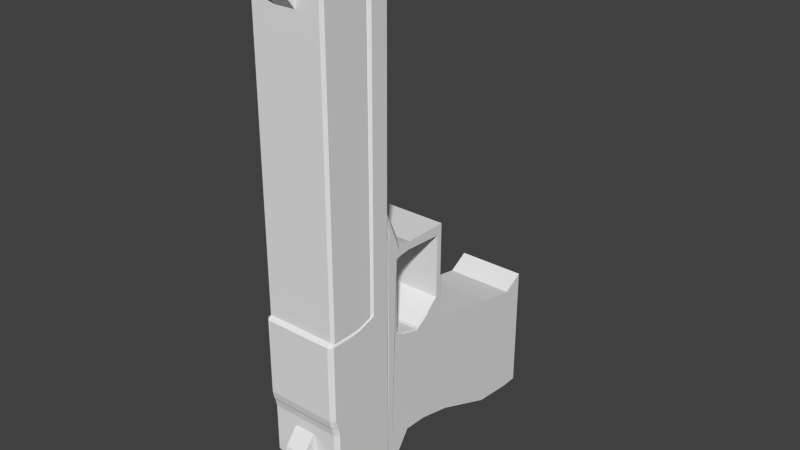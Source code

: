 # Source: Deagle.blend  (saved by Blender 2.73.0; exported with 4.5.12 LTS)
import bpy
from mathutils import Matrix  # noqa: F401  (used for matrix-valued properties, if any)

bpy.ops.wm.read_factory_settings(use_empty=True)
scene = bpy.context.scene
scene.name = 'Scene'

# ---- collections
col_collection_1 = bpy.data.collections.new('Collection 1'); scene.collection.children.link(col_collection_1)

# ---- materials (node trees are filled in below, after node groups)
mat_material = bpy.data.materials.new('Material')
mat_material.alpha_threshold = 0.0
mat_material.use_transparent_shadow = False
mat_material.roughness = 0.5
mat_material.line_color = (0.0, 0.0, 0.0, 1.0)

# ---- material node trees

# ---- world
world_world = bpy.data.worlds.new('World'); scene.world = world_world
world_world.color = (0.05088, 0.05088, 0.05088)
world_world.use_sun_shadow = False
world_world.sun_shadow_jitter_overblur = 0.0
world_world.cycles.sampling_method = 'MANUAL'
world_world.cycles.sample_map_resolution = 256

# ---- meshes
me_cube_005 = bpy.data.meshes.new('Cube.005')
me_cube_005.from_pydata([(-1.0, 16.62, 38.91), (-1.0, 18.44, 36.21), (1.0, 18.44, 36.21), (1.0, 16.62, 38.91), (-1.0, 19.91, 38.89), (-1.0, 19.64, 37.73), (1.0, 19.64, 37.73), (1.0, 19.91, 38.89), (1.0, 16.74, -2.214), (1.0, 18.56, 0.4837), (-1.0, 18.56, 0.4837), (-1.0, 16.74, -2.214), (1.0, 20.03, -2.2), (1.0, 19.76, -1.031), (-1.0, 19.76, -1.031), (-1.0, 20.03, -2.2), (1.175, 17.0, -7.162), (1.175, 17.55, -6.96), (1.583, 17.17, -6.792), (1.583, 14.49, -5.584), (1.175, 13.97, -5.426), (1.175, 14.0, -5.814), (-1.175, 13.97, -5.426), (-1.583, 14.49, -5.584), (-1.175, 14.0, -5.814), (-1.583, 17.17, -6.792), (-1.175, 17.55, -6.96), (-1.175, 17.0, -7.162), (1.583, 17.31, -6.502), (1.175, 17.56, -6.931), (1.175, 17.67, -6.158), (1.583, 16.91, -4.032), (1.175, 17.28, -3.755), (1.175, 16.87, -3.572), (-1.175, 16.87, -3.572), (-1.175, 17.28, -3.755), (-1.583, 16.91, -4.032), (-1.583, 17.31, -6.502), (-1.175, 17.67, -6.158), (-1.175, 17.56, -6.931), (3.256, 13.85, 10.3), (3.256, 14.11, 10.04), (3.513, 14.11, 10.3), (3.513, 14.11, 39.7), (3.256, 14.11, 39.95), (3.256, 13.85, 39.7), (-3.256, 14.11, 39.95), (-3.513, 14.11, 39.7), (-3.256, 13.85, 39.7), (-3.513, 14.11, 10.3), (-3.256, 14.11, 10.04), (-3.256, 13.85, 10.3), (3.513, 18.29, 10.3), (3.256, 18.29, 10.04), (3.256, 18.54, 10.3), (3.513, 18.29, 39.7), (3.256, 18.54, 39.7), (3.256, 18.29, 39.95), (-3.256, 18.29, 39.95), (-3.256, 18.54, 39.7), (-3.513, 18.29, 39.7), (-3.513, 18.29, 10.3), (-3.256, 18.54, 10.3), (-3.256, 18.29, 10.04), (3.242, 12.11, -6.566), (3.608, 12.14, -6.134), (3.242, 11.78, -6.365), (3.608, 12.14, 2.303), (3.608, 12.14, 3.036), (3.242, 11.78, 3.036), (3.242, 11.78, 2.303), (-3.242, 11.78, 3.036), (-3.608, 12.14, 3.036), (-3.608, 12.14, 2.303), (-3.242, 11.78, 2.303), (-3.242, 11.78, -6.365), (-3.608, 12.14, -6.134), (-3.242, 12.11, -6.566), (3.242, 18.49, -3.115), (3.608, 18.12, -3.244), (3.242, 18.16, -3.632), (3.608, 18.52, 3.036), (3.608, 18.32, 2.303), (3.242, 18.74, 2.334), (3.242, 18.88, 3.036), (-3.608, 18.52, 3.036), (-3.242, 18.88, 3.036), (-3.242, 18.74, 2.334), (-3.608, 18.32, 2.303), (-3.242, 18.16, -3.632), (-3.608, 18.12, -3.244), (-3.242, 18.49, -3.115), (3.242, 18.64, 2.107), (3.608, 18.25, 2.132), (3.608, 18.12, 1.396), (3.242, 18.49, 1.405), (3.242, 11.78, 1.239), (3.608, 12.14, 1.248), (3.608, 12.14, 1.981), (3.242, 11.78, 1.972), (-3.242, 18.49, 1.405), (-3.608, 18.12, 1.396), (-3.608, 18.25, 2.132), (-3.242, 18.64, 2.107), (-3.242, 11.78, 1.972), (-3.608, 12.14, 1.981), (-3.608, 12.14, 1.248), (-3.242, 11.78, 1.239), (3.608, 12.14, 11.2), (3.608, 12.14, 11.96), (3.242, 11.78, 12.06), (3.242, 11.78, 11.33), (-3.242, 11.78, 12.06), (-3.608, 12.14, 11.96), (-3.608, 12.14, 11.2), (-3.242, 11.78, 11.33), (3.242, 18.88, 10.04), (3.242, 18.52, 10.4), (3.608, 18.52, 10.04), (-3.608, 18.52, 10.04), (-3.242, 18.52, 10.4), (-3.242, 18.88, 10.04), (3.242, 15.35, -4.914), (3.242, 16.01, -4.597), (3.608, 16.04, -4.181), (3.608, 15.31, -4.523), (3.608, 15.45, 2.303), (3.608, 16.2, 2.303), (3.608, 16.28, 3.036), (3.608, 15.55, 3.036), (-3.608, 16.28, 3.036), (-3.608, 16.2, 2.303), (-3.608, 15.45, 2.303), (-3.608, 15.55, 3.036), (-3.608, 15.31, -4.523), (-3.608, 16.04, -4.181), (-3.242, 16.01, -4.597), (-3.242, 15.35, -4.914), (-3.608, 16.15, 2.084), (-3.608, 16.04, 1.348), (-3.608, 15.31, 1.33), (-3.608, 15.39, 2.065), (3.608, 16.04, 1.348), (3.608, 16.15, 2.084), (3.608, 15.39, 2.065), (3.608, 15.31, 1.33), (3.608, 16.28, 10.04), (3.242, 16.28, 10.4), (3.242, 15.57, 10.51), (3.608, 15.55, 10.13), (-3.242, 15.57, 10.51), (-3.242, 16.28, 10.4), (-3.608, 16.28, 10.04), (-3.608, 15.55, 10.13), (3.608, 13.79, 3.036), (3.608, 13.74, 2.303), (3.608, 14.48, 2.303), (3.608, 14.52, 3.036), (-3.608, 14.48, 2.303), (-3.608, 13.74, 2.303), (-3.608, 13.79, 3.036), (-3.608, 14.52, 3.036), (-3.242, 13.69, -5.758), (-3.608, 13.65, -5.367), (-3.608, 14.39, -4.995), (-3.242, 14.35, -5.426), (-3.608, 14.39, 1.306), (-3.608, 13.65, 1.287), (-3.608, 13.7, 2.022), (-3.608, 14.44, 2.041), (3.608, 14.44, 2.041), (3.608, 13.7, 2.022), (3.608, 13.65, 1.287), (3.608, 14.39, 1.306), (3.242, 14.15, 11.32), (3.608, 13.79, 11.45), (3.608, 13.79, 10.68), (3.608, 14.52, 10.46), (3.242, 14.51, 10.84), (-3.608, 13.79, 10.68), (-3.608, 13.79, 11.45), (-3.242, 14.15, 11.32), (-3.242, 14.51, 10.84), (-3.608, 14.52, 10.46), (3.242, 13.69, -5.758), (3.242, 14.35, -5.426), (3.608, 14.39, -4.995), (3.608, 13.65, -5.367), (3.242, 11.59, 37.96), (3.608, 11.96, 38.07), (3.242, 11.94, 38.45), (-3.242, 11.94, 38.45), (-3.608, 11.96, 38.07), (-3.242, 11.59, 37.96), (3.242, 13.62, 39.03), (3.608, 13.61, 38.64), (3.242, 13.97, 38.79), (-3.242, 13.97, 38.79), (-3.608, 13.61, 38.64), (-3.242, 13.62, 39.03), (-3.26, -5.738, 3.951), (-3.26, -6.054, -7.003), (3.26, -6.054, -7.003), (3.26, -5.738, 3.951), (-3.26, 3.607, 5.866), (-3.26, 3.607, -4.235), (3.26, 3.607, -4.235), (3.26, 3.607, 5.866), (-3.26, -2.242, 4.581), (-3.26, -2.242, -6.612), (3.26, -2.242, -6.612), (3.26, -2.242, 4.581), (-3.26, -7.657, 5.1), (-3.26, -7.657, -6.957), (3.26, -7.657, -6.957), (3.26, -7.657, 5.1), (-3.26, 6.835, -3.469), (3.26, 6.835, -3.469), (3.26, 4.73, 7.102), (3.26, 5.221, -3.852), (-3.26, 5.221, -3.852), (-3.26, 4.73, 7.102), (-3.26, 5.191, 14.41), (3.26, 5.191, 14.41), (3.26, 4.663, 15.36), (-3.26, 4.663, 15.36), (-3.26, 8.951, 14.64), (3.26, 8.951, 14.64), (3.26, 8.91, 15.36), (-3.26, 8.91, 15.36), (-3.26, 4.725, 7.783), (3.26, 4.725, 7.783), (-3.26, 5.228, 8.428), (3.26, 5.228, 8.428), (-3.26, 9.097, -3.377), (3.26, 9.097, -3.377), (3.26, 10.46, 6.991), (-3.26, 10.46, 6.991), (-3.26, 8.951, 14.64), (3.26, 8.951, 14.64), (3.26, 8.91, 15.36), (-3.26, 8.91, 15.36), (3.26, 10.25, 15.82), (-3.26, 10.25, 15.82), (-3.26, 10.25, 14.49), (3.26, 10.25, 14.49), (3.26, 10.25, 15.82), (-3.26, 10.25, 15.82), (-3.26, 10.25, 14.49), (3.26, 10.25, 14.49), (-3.075, 11.88, 6.369), (-3.26, 11.58, 6.665), (-3.075, 11.88, 6.963), (-3.26, 11.68, -8.405), (-3.26, 11.71, -7.162), (-3.075, 12.01, -8.11), (-3.075, 11.88, -8.67), (3.26, 11.68, -8.405), (3.075, 11.88, -8.67), (3.075, 12.01, -8.11), (3.26, 11.71, -7.162), (3.075, 11.88, 6.369), (3.075, 11.88, 6.963), (3.26, 11.58, 6.665), (3.26, 10.55, 7.201), (3.075, 10.45, -5.369), (3.26, 10.74, -5.294), (3.26, 10.14, -4.919), (-3.26, 10.14, -4.919), (-3.26, 10.74, -5.294), (-3.075, 10.45, -5.369), (-3.26, 10.55, 7.201), (3.075, 11.05, -6.852), (3.26, 11.3, -7.68), (3.26, 11.32, -6.419), (3.075, 10.92, -6.291), (-3.26, 11.32, -6.419), (-3.26, 11.3, -7.68), (-3.075, 11.05, -6.852), (-3.075, 10.92, -6.291), (-3.26, 11.21, -9.284), (-3.075, 10.88, -10.53), (-3.075, 10.77, -10.5), (3.075, 10.77, -10.5), (3.075, 10.88, -10.53), (3.26, 11.21, -9.284), (3.075, 10.92, -9.239), (3.26, 11.25, -8.967), (3.075, 10.96, -8.646), (-3.075, 10.96, -8.646), (-3.26, 11.25, -8.967), (-3.075, 10.92, -9.239), (-3.26, 9.981, 14.52), (-3.26, 10.55, 14.44), (-3.075, 10.25, 14.49), (-3.26, 10.25, 14.49), (3.075, 10.25, 14.49), (3.26, 10.55, 14.44), (3.26, 9.981, 14.52), (3.26, 10.25, 14.49), (-3.26, 6.248, 7.579), (-3.142, 6.555, 7.358), (-3.26, 6.402, 7.258), (-3.26, 6.132, 7.402), (3.26, 6.402, 7.258), (3.142, 6.555, 7.358), (3.26, 6.248, 7.579), (3.26, 6.132, 7.402), (-3.142, 7.749, 6.617), (-3.142, 8.092, 6.57), (-3.26, 7.935, 6.307), (3.26, 7.935, 6.307), (3.142, 8.092, 6.57), (3.142, 7.749, 6.617), (3.26, 10.23, 7.152), (3.142, 9.888, 7.091), (3.26, 9.964, 6.896), (3.075, 10.26, 7.388), (3.025, 10.08, 7.146), (3.159, 10.39, 7.2), (-3.159, 10.39, 7.2), (-3.025, 10.08, 7.146), (-3.075, 10.26, 7.388), (-3.26, 9.964, 6.896), (-3.142, 9.888, 7.091), (-3.26, 10.23, 7.152), (-3.129, 11.79, 19.5), (-3.129, 11.87, 19.48), (-3.26, 11.66, 18.71), (3.26, 11.66, 18.71), (3.129, 11.87, 19.48), (3.129, 11.79, 19.5), (3.26, 10.05, 15.75), (3.26, 10.47, 15.82), (3.129, 10.31, 16.02), (3.26, 10.25, 15.82), (-3.26, 10.25, 15.82), (-3.129, 10.31, 16.02), (-3.26, 10.47, 15.82), (-3.26, 10.05, 15.75), (3.129, 10.54, 16.74), (3.129, 10.4, 16.34), (3.26, 10.66, 16.47), (-3.26, 10.66, 16.47), (-3.129, 10.4, 16.34), (-3.129, 10.54, 16.74), (-3.206, 11.8, 17.67), (-2.989, 11.87, 17.89), (-3.075, 11.87, 17.43), (-3.136, 11.91, 18.12), (-3.26, 11.58, 16.26), (-3.26, 11.37, 16.58), (-3.26, 11.66, 18.41), (-3.129, 11.87, 18.4), (-3.136, 11.8, 17.42), (-3.26, 11.47, 17.17), (-3.26, 10.47, 14.23), (-3.26, 10.71, 15.36), (-3.26, 10.4, 16.08), (-3.26, 10.58, 15.54), (-3.26, 10.12, 14.92), (3.26, 10.12, 14.92), (3.26, 10.58, 15.54), (3.26, 10.4, 16.08), (3.26, 10.47, 14.23), (3.26, 10.71, 15.36), (3.136, 11.8, 17.42), (3.129, 11.87, 18.4), (3.26, 11.66, 18.41), (3.26, 11.47, 17.17), (3.136, 11.91, 18.12), (3.26, 11.37, 16.58), (3.26, 11.58, 16.26), (3.075, 11.87, 17.43), (2.989, 11.87, 17.89), (3.206, 11.8, 17.67)], [(264, 236), (271, 237)], [(5, 1, 0), (6, 2, 1), (6, 7, 3), (4, 0, 3), (1, 2, 3), (6, 5, 4), (13, 9, 8), (13, 14, 10), (14, 15, 11), (12, 8, 11), (9, 10, 11), (14, 13, 12), (21, 24, 27), (37, 25, 23), (35, 32, 30), (34, 22, 20), (29, 17, 26), (16, 17, 18), (19, 20, 21), (22, 23, 24), (25, 26, 27), (28, 29, 30), (31, 32, 33), (34, 35, 36), (37, 38, 39), (29, 28, 18), (30, 32, 31), (33, 20, 19), (16, 18, 19), (35, 34, 33), (23, 22, 34), (21, 20, 22), (38, 37, 36), (39, 26, 25), (27, 24, 23), (38, 30, 29), (27, 26, 17), (28, 31, 19), (40, 45, 48), (61, 49, 47), (59, 56, 54), (58, 46, 44), (53, 41, 50), (40, 41, 42), (43, 44, 45), (46, 47, 48), (49, 50, 51), (52, 53, 54), (55, 56, 57), (58, 59, 60), (61, 62, 63), (53, 52, 42), (56, 55, 52), (44, 43, 55), (40, 42, 43), (59, 58, 57), (47, 46, 58), (45, 44, 46), (62, 61, 60), (50, 49, 61), (51, 48, 47), (54, 53, 63), (51, 50, 41), (55, 43, 42), (69, 111, 115), (168, 105, 73), (80, 123, 136), (187, 172, 97), (171, 155, 67), (86, 121, 116), (79, 94, 142), (184, 64, 77), (72, 114, 179), (68, 154, 176), (199, 191, 190), (163, 76, 106), (81, 118, 146), (93, 82, 127), (144, 126, 156), (90, 135, 139), (122, 185, 165), (87, 83, 92), (130, 152, 119), (100, 95, 78), (175, 195, 189), (102, 138, 131), (70, 74, 104), (134, 164, 166), (181, 197, 196), (157, 129, 149), (161, 183, 153), (125, 145, 173), (150, 182, 178), (141, 169, 158), (180, 113, 192), (120, 151, 147), (110, 188, 193), (64, 65, 66), (68, 69, 70), (72, 73, 74), (75, 76, 77), (78, 79, 80), (81, 82, 83), (85, 86, 87), (89, 90, 91), (93, 94, 95), (97, 98, 99), (100, 101, 102), (104, 105, 106), (109, 110, 111), (113, 114, 115), (116, 117, 118), (119, 120, 121), (123, 124, 125), (127, 128, 129), (131, 132, 133), (134, 135, 136), (139, 140, 141), (142, 143, 144), (147, 148, 149), (151, 152, 153), (154, 155, 156), (158, 159, 160), (163, 164, 165), (166, 167, 168), (171, 172, 173), (174, 175, 176), (179, 180, 181), (185, 186, 187), (188, 189, 190), (191, 192, 193), (194, 195, 196), (197, 198, 199), (80, 79, 124), (92, 83, 82), (68, 67, 155), (96, 66, 65), (87, 86, 84), (159, 73, 72), (70, 69, 71), (91, 90, 101), (162, 77, 76), (74, 73, 105), (78, 80, 89), (75, 77, 64), (78, 95, 94), (70, 99, 98), (103, 102, 88), (107, 106, 76), (92, 95, 100), (104, 107, 96), (167, 106, 105), (98, 97, 172), (175, 109, 108), (121, 120, 117), (114, 113, 180), (111, 110, 112), (114, 72, 71), (108, 111, 69), (86, 85, 119), (81, 84, 116), (122, 125, 186), (128, 127, 82), (88, 131, 130), (89, 136, 135), (101, 139, 138), (143, 142, 94), (147, 146, 118), (152, 151, 120), (146, 149, 129), (133, 153, 152), (148, 147, 151), (145, 125, 124), (132, 131, 138), (137, 136, 123), (140, 139, 135), (126, 144, 143), (157, 156, 126), (132, 158, 161), (137, 165, 164), (140, 166, 169), (170, 173, 145), (148, 178, 177), (183, 182, 150), (184, 187, 65), (177, 176, 154), (160, 179, 183), (174, 178, 182), (172, 187, 186), (159, 158, 169), (184, 162, 165), (167, 166, 164), (155, 171, 170), (190, 189, 195), (198, 192, 191), (188, 190, 191), (194, 196, 197), (195, 175, 174), (198, 197, 181), (113, 112, 193), (109, 189, 188), (96, 107, 75), (203, 215, 214), (231, 307, 233), (208, 204, 205), (205, 206, 210), (206, 207, 211), (200, 203, 211), (208, 211, 207), (210, 211, 203), (209, 210, 202), (200, 208, 209), (212, 213, 214), (202, 214, 213), (203, 200, 212), (200, 201, 213), (218, 219, 217), (220, 216, 217), (231, 224, 225), (305, 313, 308), (204, 221, 220), (207, 218, 221), (205, 220, 219), (207, 206, 219), (225, 224, 228), (230, 225, 222), (231, 233, 223), (233, 232, 222), (295, 294, 296), (222, 225, 229), (223, 227, 228), (222, 226, 227), (216, 302, 310), (321, 312, 318), (300, 232, 233), (218, 231, 230), (216, 234, 235), (232, 303, 230), (217, 235, 311), (276, 293, 356), (291, 282, 283), (278, 289, 288), (320, 271, 325), (270, 279, 275), (234, 310, 323), (235, 267, 316), (340, 331, 326), (366, 370, 375), (314, 264, 319), (253, 280, 290), (328, 358, 338), (335, 336, 243), (333, 363, 329), (256, 258, 284), (257, 273, 287), (261, 259, 255), (267, 268, 270), (240, 239, 238), (244, 245, 249), (361, 240, 239), (229, 228, 240), (226, 229, 241), (228, 227, 239), (227, 226, 238), (242, 243, 247), (248, 249, 239), (241, 240, 246), (346, 349, 354), (360, 238, 241), (334, 341, 344), (250, 251, 252), (253, 254, 255), (257, 258, 259), (261, 262, 263), (267, 264, 316), (265, 266, 267), (268, 269, 270), (293, 271, 322), (272, 273, 274), (276, 277, 278), (280, 281, 282), (283, 284, 285), (286, 287, 288), (289, 290, 291), (252, 251, 350), (262, 373, 372), (293, 294, 295), (297, 298, 299), (250, 255, 254), (252, 262, 261), (259, 258, 256), (261, 263, 260), (273, 257, 260), (254, 253, 277), (264, 297, 317), (275, 274, 266), (269, 276, 279), (262, 252, 348), (272, 275, 279), (284, 283, 282), (286, 283, 285), (280, 282, 291), (286, 288, 289), (273, 272, 288), (277, 290, 289), (256, 281, 280), (258, 257, 285), (271, 269, 268), (317, 296, 294), (364, 297, 274), (362, 365, 371), (292, 360, 356), (361, 298, 297), (359, 355, 351), (300, 301, 302), (304, 305, 306), (308, 309, 310), (311, 312, 313), (314, 315, 316), (317, 318, 319), (320, 321, 322), (323, 324, 325), (300, 306, 305), (313, 312, 309), (313, 305, 304), (302, 301, 308), (318, 315, 314), (321, 320, 325), (312, 311, 316), (323, 310, 309), (317, 322, 321), (216, 221, 302), (326, 327, 328), (329, 330, 331), (333, 334, 335), (336, 337, 338), (340, 341, 342), (343, 344, 345), (346, 347, 348), (349, 350, 351), (352, 353, 354), (358, 359, 360), (361, 362, 363), (366, 367, 368), (370, 371, 372), (373, 374, 375), (331, 330, 327), (341, 334, 333), (338, 337, 344), (334, 337, 336), (340, 342, 329), (328, 343, 345), (345, 344, 341), (353, 347, 346), (348, 350, 349), (351, 355, 354), (374, 367, 366), (369, 371, 370), (372, 373, 375), (365, 362, 361), (357, 356, 360), (358, 352, 355), (350, 356, 357), (363, 362, 369), (372, 371, 365), (347, 374, 373), (329, 368, 367), (328, 327, 353), (360, 339, 338), (363, 333, 332), (330, 374, 327), (4, 5, 0), (5, 6, 1), (2, 6, 3), (7, 4, 3), (0, 1, 3), (7, 6, 4), (12, 13, 8), (9, 13, 10), (10, 14, 11), (15, 12, 11), (8, 9, 11), (15, 14, 12), (16, 21, 27), (36, 37, 23), (38, 35, 30), (33, 34, 20), (39, 29, 26), (17, 29, 18), (28, 30, 31), (31, 33, 19), (21, 16, 19), (32, 35, 33), (36, 23, 34), (24, 21, 22), (35, 38, 36), (37, 39, 25), (25, 27, 23), (39, 38, 29), (16, 27, 17), (18, 28, 19), (51, 40, 48), (60, 61, 47), (62, 59, 54), (57, 58, 44), (63, 53, 50), (41, 53, 42), (54, 56, 52), (57, 44, 55), (45, 40, 43), (56, 59, 57), (60, 47, 58), (48, 45, 46), (59, 62, 60), (63, 50, 61), (49, 51, 47), (62, 54, 63), (40, 51, 41), (52, 55, 42), (71, 69, 115), (159, 168, 73), (89, 80, 136), (65, 187, 97), (98, 171, 67), (84, 86, 116), (124, 79, 142), (162, 184, 77), (160, 72, 179), (108, 68, 176), (194, 199, 190), (167, 163, 106), (128, 81, 146), (143, 93, 127), (170, 144, 156), (101, 90, 139), (137, 122, 165), (103, 87, 92), (85, 130, 119), (91, 100, 78), (109, 175, 189), (88, 102, 131), (99, 70, 104), (140, 134, 166), (174, 181, 196), (177, 157, 149), (133, 161, 153), (186, 125, 173), (148, 150, 178), (132, 141, 158), (198, 180, 192), (117, 120, 147), (112, 110, 193), (67, 68, 70), (71, 72, 74), (84, 81, 83), (88, 85, 87), (92, 93, 95), (96, 97, 99), (103, 100, 102), (107, 104, 106), (108, 109, 111), (112, 113, 115), (122, 123, 125), (126, 127, 129), (130, 131, 133), (137, 134, 136), (138, 139, 141), (145, 142, 144), (146, 147, 149), (150, 151, 153), (157, 154, 156), (161, 158, 160), (162, 163, 165), (169, 166, 168), (170, 171, 173), (176, 178, 174), (178, 176, 177), (182, 183, 179), (179, 181, 182), (184, 185, 187), (123, 80, 124), (93, 92, 82), (154, 68, 155), (97, 96, 65), (83, 87, 84), (160, 159, 72), (74, 70, 71), (100, 91, 101), (163, 162, 76), (104, 74, 105), (91, 78, 89), (66, 75, 64), (79, 78, 94), (67, 70, 98), (87, 103, 88), (75, 107, 76), (103, 92, 100), (99, 104, 96), (168, 167, 105), (171, 98, 172), (176, 175, 108), (116, 121, 117), (179, 114, 180), (115, 111, 112), (115, 114, 71), (68, 108, 69), (121, 86, 119), (118, 81, 116), (185, 122, 186), (81, 128, 82), (85, 88, 130), (90, 89, 135), (102, 101, 138), (93, 143, 94), (117, 147, 118), (119, 152, 120), (128, 146, 129), (130, 133, 152), (150, 148, 151), (142, 145, 124), (141, 132, 138), (122, 137, 123), (134, 140, 135), (127, 126, 143), (129, 157, 126), (133, 132, 161), (134, 137, 164), (141, 140, 169), (144, 170, 145), (149, 148, 177), (153, 183, 150), (64, 184, 65), (157, 177, 154), (161, 160, 183), (181, 174, 182), (173, 172, 186), (168, 159, 169), (185, 184, 165), (163, 167, 164), (156, 155, 170), (194, 190, 195), (199, 198, 191), (193, 188, 191), (199, 194, 197), (196, 195, 174), (180, 198, 181), (192, 113, 193), (110, 109, 188), (66, 96, 75), (202, 203, 214), (307, 231, 218), (307, 306, 233), (209, 208, 205), (209, 205, 210), (210, 206, 211), (208, 200, 211), (204, 208, 207), (202, 210, 203), (201, 209, 202), (201, 200, 209), (215, 212, 214), (201, 202, 213), (215, 203, 212), (212, 200, 213), (304, 307, 218), (218, 217, 304), (219, 220, 217), (230, 231, 225), (301, 305, 308), (205, 204, 220), (204, 207, 221), (206, 205, 219), (218, 207, 219), (229, 225, 228), (232, 230, 222), (224, 231, 223), (223, 233, 222), (245, 244, 295), (296, 299, 245), (296, 245, 295), (226, 222, 229), (224, 223, 228), (223, 222, 227), (234, 216, 310), (321, 324, 309), (309, 312, 321), (318, 312, 315), (306, 300, 233), (221, 218, 230), (217, 216, 235), (303, 232, 300), (303, 221, 230), (304, 217, 311), (356, 350, 251), (251, 254, 276), (276, 269, 271), (356, 251, 276), (276, 271, 293), (286, 291, 283), (272, 278, 288), (265, 270, 275), (268, 234, 323), (311, 235, 316), (345, 340, 326), (277, 253, 290), (328, 352, 358), (338, 343, 328), (242, 335, 243), (329, 342, 333), (363, 368, 329), (281, 256, 284), (285, 257, 287), (250, 261, 255), (234, 267, 235), (267, 270, 265), (267, 234, 268), (241, 240, 238), (248, 244, 249), (240, 361, 332), (361, 239, 298), (241, 229, 240), (238, 226, 241), (240, 228, 239), (239, 227, 238), (246, 242, 247), (238, 248, 239), (247, 241, 246), (238, 360, 292), (360, 241, 339), (337, 334, 344), (256, 253, 255), (260, 257, 259), (264, 267, 266), (264, 314, 316), (322, 294, 293), (271, 320, 322), (275, 272, 274), (279, 276, 278), (348, 252, 350), (263, 262, 372), (292, 293, 295), (296, 297, 299), (251, 250, 254), (250, 252, 261), (255, 259, 256), (259, 261, 260), (274, 273, 260), (276, 254, 277), (317, 319, 264), (297, 296, 317), (265, 275, 266), (270, 269, 279), (373, 262, 348), (278, 272, 279), (281, 284, 282), (287, 286, 285), (290, 280, 291), (291, 286, 289), (287, 273, 288), (278, 277, 289), (253, 256, 280), (284, 258, 285), (323, 325, 271), (271, 268, 323), (322, 317, 294), (274, 260, 263), (264, 266, 274), (263, 372, 364), (297, 264, 274), (274, 263, 364), (369, 362, 371), (293, 292, 356), (364, 361, 297), (357, 359, 351), (303, 300, 302), (307, 304, 306), (301, 300, 305), (308, 313, 309), (311, 313, 304), (310, 302, 308), (319, 318, 314), (324, 321, 325), (315, 312, 316), (324, 323, 309), (318, 317, 321), (221, 216, 220), (221, 303, 302), (332, 333, 335), (339, 336, 338), (355, 352, 354), (369, 366, 368), (326, 331, 327), (342, 341, 333), (343, 338, 344), (335, 334, 336), (331, 340, 329), (326, 328, 345), (340, 345, 341), (354, 353, 346), (346, 348, 349), (349, 351, 354), (375, 374, 366), (366, 369, 370), (370, 372, 375), (364, 365, 361), (359, 357, 360), (359, 358, 355), (351, 350, 357), (368, 363, 369), (364, 372, 365), (348, 347, 373), (330, 329, 367), (352, 328, 353), (358, 360, 338), (361, 363, 332), (374, 330, 367), (347, 353, 327), (327, 374, 347)])
me_cube_005.materials.append(mat_material)
me_cube_005.use_remesh_preserve_volume = False
me_cube_005.use_remesh_preserve_attributes = False
me_cube_005.use_mirror_vertex_groups = False
me_cube_005.update()

# ---- objects
ob_cube_005 = bpy.data.objects.new('Cube.005', me_cube_005)

# ---- transforms, parenting, visibility, modifiers, constraints
ob_cube_005.location = (-7.105e-15, 1.001, -1.704)
ob_cube_005.rotation_euler = (0.0, -0.0, 3.142)
ob_cube_005.scale = (0.1908, 0.1908, 0.1908)
ob_cube_005.lineart.crease_threshold = 0.0

# ---- collection membership
col_collection_1.objects.link(ob_cube_005)

# ---- scene / render settings (as saved in the file)
scene.frame_start = 1; scene.frame_end = 250; scene.frame_set(1)
scene.render.engine = 'BLENDER_EEVEE_NEXT'
scene.render.resolution_percentage = 50
scene.render.dither_intensity = 0.0
scene.cycles.use_denoising = False
scene.cycles.samples = 10
scene.cycles.sampling_pattern = 'TABULATED_SOBOL'
scene.cycles.light_sampling_threshold = 0.0
scene.cycles.use_adaptive_sampling = False
scene.cycles.use_light_tree = False
scene.cycles.blur_glossy = 0.0
scene.cycles.pixel_filter_type = 'GAUSSIAN'
scene.cycles.sample_clamp_indirect = 0.0
scene.view_settings.view_transform = 'Standard'
bpy.context.view_layer.update()

# ---- added for rendering (the .blend has no active camera and no usable light): camera, sun
cam_auto = bpy.data.cameras.new('AutoCamera')
cam_auto.lens = 50.0
cam_auto.sensor_width = 36.0
cam_auto.clip_end = 1000.0
ob_auto_camera = bpy.data.objects.new('AutoCamera', cam_auto)
scene.collection.objects.link(ob_auto_camera)
ob_auto_camera.location = (10.2449, -12.4735, 9.29907)
ob_auto_camera.rotation_euler = (1.09748, -7.21219e-08, 0.694738)
scene.camera = ob_auto_camera
light_auto_sun = bpy.data.lights.new('AutoSun', 'SUN')
light_auto_sun.energy = 3.0
light_auto_sun.angle = 0.0523599
ob_auto_sun = bpy.data.objects.new('AutoSun', light_auto_sun)
scene.collection.objects.link(ob_auto_sun)
ob_auto_sun.rotation_euler = (0.872665, 0.174533, 0.523599)
bpy.context.view_layer.update()
